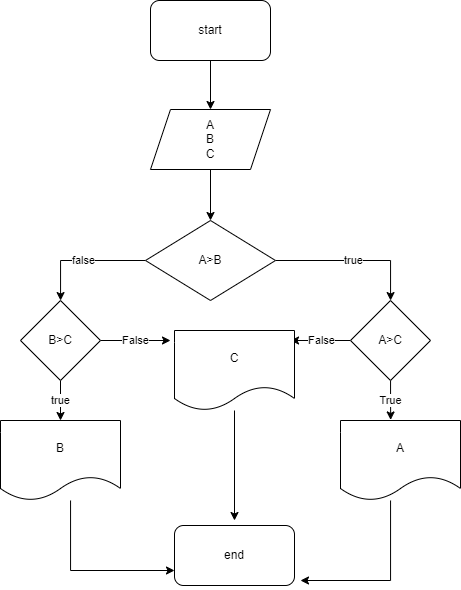

The diagram above was exported from draw.io. Its source (the exported page's mxGraphModel, read from the mxfile embedded in the PNG):
<mxGraphModel dx="1235" dy="674" grid="1" gridSize="10" guides="1" tooltips="1" connect="1" arrows="1" fold="1" page="1" pageScale="1" pageWidth="827" pageHeight="1169" math="0" shadow="0">
  <root>
    <mxCell id="0" />
    <mxCell id="1" parent="0" />
    <mxCell id="lykWGc3a5EpelqLXd5kS-4" value="" style="edgeStyle=orthogonalEdgeStyle;rounded=0;orthogonalLoop=1;jettySize=auto;html=1;" edge="1" parent="1" source="lykWGc3a5EpelqLXd5kS-1" target="lykWGc3a5EpelqLXd5kS-2">
      <mxGeometry relative="1" as="geometry" />
    </mxCell>
    <mxCell id="lykWGc3a5EpelqLXd5kS-1" value="&lt;font style=&quot;vertical-align: inherit;&quot;&gt;&lt;font style=&quot;vertical-align: inherit;&quot;&gt;start&lt;/font&gt;&lt;/font&gt;" style="rounded=1;whiteSpace=wrap;html=1;" vertex="1" parent="1">
      <mxGeometry x="330" width="120" height="60" as="geometry" />
    </mxCell>
    <mxCell id="lykWGc3a5EpelqLXd5kS-5" value="" style="edgeStyle=orthogonalEdgeStyle;rounded=0;orthogonalLoop=1;jettySize=auto;html=1;" edge="1" parent="1" source="lykWGc3a5EpelqLXd5kS-2" target="lykWGc3a5EpelqLXd5kS-3">
      <mxGeometry relative="1" as="geometry" />
    </mxCell>
    <mxCell id="lykWGc3a5EpelqLXd5kS-2" value="A&lt;br&gt;B&lt;br&gt;C" style="shape=parallelogram;perimeter=parallelogramPerimeter;whiteSpace=wrap;html=1;fixedSize=1;" vertex="1" parent="1">
      <mxGeometry x="330" y="109" width="120" height="60" as="geometry" />
    </mxCell>
    <mxCell id="lykWGc3a5EpelqLXd5kS-11" value="true" style="edgeStyle=orthogonalEdgeStyle;rounded=0;orthogonalLoop=1;jettySize=auto;html=1;" edge="1" parent="1" source="lykWGc3a5EpelqLXd5kS-3" target="lykWGc3a5EpelqLXd5kS-7">
      <mxGeometry relative="1" as="geometry">
        <Array as="points">
          <mxPoint x="570" y="260" />
        </Array>
      </mxGeometry>
    </mxCell>
    <mxCell id="lykWGc3a5EpelqLXd5kS-12" value="false" style="edgeStyle=orthogonalEdgeStyle;rounded=0;orthogonalLoop=1;jettySize=auto;html=1;" edge="1" parent="1" source="lykWGc3a5EpelqLXd5kS-3" target="lykWGc3a5EpelqLXd5kS-6">
      <mxGeometry relative="1" as="geometry">
        <Array as="points">
          <mxPoint x="240" y="260" />
        </Array>
      </mxGeometry>
    </mxCell>
    <mxCell id="lykWGc3a5EpelqLXd5kS-3" value="A&amp;gt;B" style="rhombus;whiteSpace=wrap;html=1;" vertex="1" parent="1">
      <mxGeometry x="325" y="220" width="130" height="80" as="geometry" />
    </mxCell>
    <mxCell id="lykWGc3a5EpelqLXd5kS-26" value="true" style="edgeStyle=orthogonalEdgeStyle;rounded=0;orthogonalLoop=1;jettySize=auto;html=1;entryX=0.5;entryY=0;entryDx=0;entryDy=0;" edge="1" parent="1" source="lykWGc3a5EpelqLXd5kS-6" target="lykWGc3a5EpelqLXd5kS-14">
      <mxGeometry relative="1" as="geometry" />
    </mxCell>
    <mxCell id="lykWGc3a5EpelqLXd5kS-30" value="False" style="edgeStyle=orthogonalEdgeStyle;rounded=0;orthogonalLoop=1;jettySize=auto;html=1;" edge="1" parent="1" source="lykWGc3a5EpelqLXd5kS-6">
      <mxGeometry relative="1" as="geometry">
        <mxPoint x="350" y="340" as="targetPoint" />
      </mxGeometry>
    </mxCell>
    <mxCell id="lykWGc3a5EpelqLXd5kS-6" value="B&amp;gt;C" style="rhombus;whiteSpace=wrap;html=1;" vertex="1" parent="1">
      <mxGeometry x="200" y="300" width="80" height="80" as="geometry" />
    </mxCell>
    <mxCell id="lykWGc3a5EpelqLXd5kS-31" value="False" style="edgeStyle=orthogonalEdgeStyle;rounded=0;orthogonalLoop=1;jettySize=auto;html=1;entryX=0.967;entryY=0.125;entryDx=0;entryDy=0;entryPerimeter=0;" edge="1" parent="1" source="lykWGc3a5EpelqLXd5kS-7" target="lykWGc3a5EpelqLXd5kS-22">
      <mxGeometry relative="1" as="geometry" />
    </mxCell>
    <mxCell id="lykWGc3a5EpelqLXd5kS-32" value="True" style="edgeStyle=orthogonalEdgeStyle;rounded=0;orthogonalLoop=1;jettySize=auto;html=1;entryX=0.418;entryY=-0.007;entryDx=0;entryDy=0;entryPerimeter=0;" edge="1" parent="1" source="lykWGc3a5EpelqLXd5kS-7" target="lykWGc3a5EpelqLXd5kS-16">
      <mxGeometry relative="1" as="geometry" />
    </mxCell>
    <mxCell id="lykWGc3a5EpelqLXd5kS-7" value="A&amp;gt;C" style="rhombus;whiteSpace=wrap;html=1;" vertex="1" parent="1">
      <mxGeometry x="530" y="300" width="80" height="80" as="geometry" />
    </mxCell>
    <mxCell id="lykWGc3a5EpelqLXd5kS-36" style="edgeStyle=orthogonalEdgeStyle;rounded=0;orthogonalLoop=1;jettySize=auto;html=1;entryX=0;entryY=0.75;entryDx=0;entryDy=0;" edge="1" parent="1" source="lykWGc3a5EpelqLXd5kS-14" target="lykWGc3a5EpelqLXd5kS-33">
      <mxGeometry relative="1" as="geometry">
        <Array as="points">
          <mxPoint x="250" y="570" />
        </Array>
      </mxGeometry>
    </mxCell>
    <mxCell id="lykWGc3a5EpelqLXd5kS-14" value="B" style="shape=document;whiteSpace=wrap;html=1;boundedLbl=1;" vertex="1" parent="1">
      <mxGeometry x="180" y="420" width="120" height="80" as="geometry" />
    </mxCell>
    <mxCell id="lykWGc3a5EpelqLXd5kS-35" style="edgeStyle=orthogonalEdgeStyle;rounded=0;orthogonalLoop=1;jettySize=auto;html=1;" edge="1" parent="1" source="lykWGc3a5EpelqLXd5kS-16">
      <mxGeometry relative="1" as="geometry">
        <mxPoint x="480" y="580" as="targetPoint" />
        <Array as="points">
          <mxPoint x="570" y="580" />
        </Array>
      </mxGeometry>
    </mxCell>
    <mxCell id="lykWGc3a5EpelqLXd5kS-16" value="A" style="shape=document;whiteSpace=wrap;html=1;boundedLbl=1;" vertex="1" parent="1">
      <mxGeometry x="520" y="420" width="120" height="80" as="geometry" />
    </mxCell>
    <mxCell id="lykWGc3a5EpelqLXd5kS-34" style="edgeStyle=orthogonalEdgeStyle;rounded=0;orthogonalLoop=1;jettySize=auto;html=1;" edge="1" parent="1" source="lykWGc3a5EpelqLXd5kS-22">
      <mxGeometry relative="1" as="geometry">
        <mxPoint x="414" y="520" as="targetPoint" />
      </mxGeometry>
    </mxCell>
    <mxCell id="lykWGc3a5EpelqLXd5kS-22" value="C" style="shape=document;whiteSpace=wrap;html=1;boundedLbl=1;" vertex="1" parent="1">
      <mxGeometry x="354" y="330" width="120" height="80" as="geometry" />
    </mxCell>
    <mxCell id="lykWGc3a5EpelqLXd5kS-33" value="end&lt;br&gt;" style="rounded=1;whiteSpace=wrap;html=1;" vertex="1" parent="1">
      <mxGeometry x="354" y="525" width="120" height="60" as="geometry" />
    </mxCell>
  </root>
</mxGraphModel>